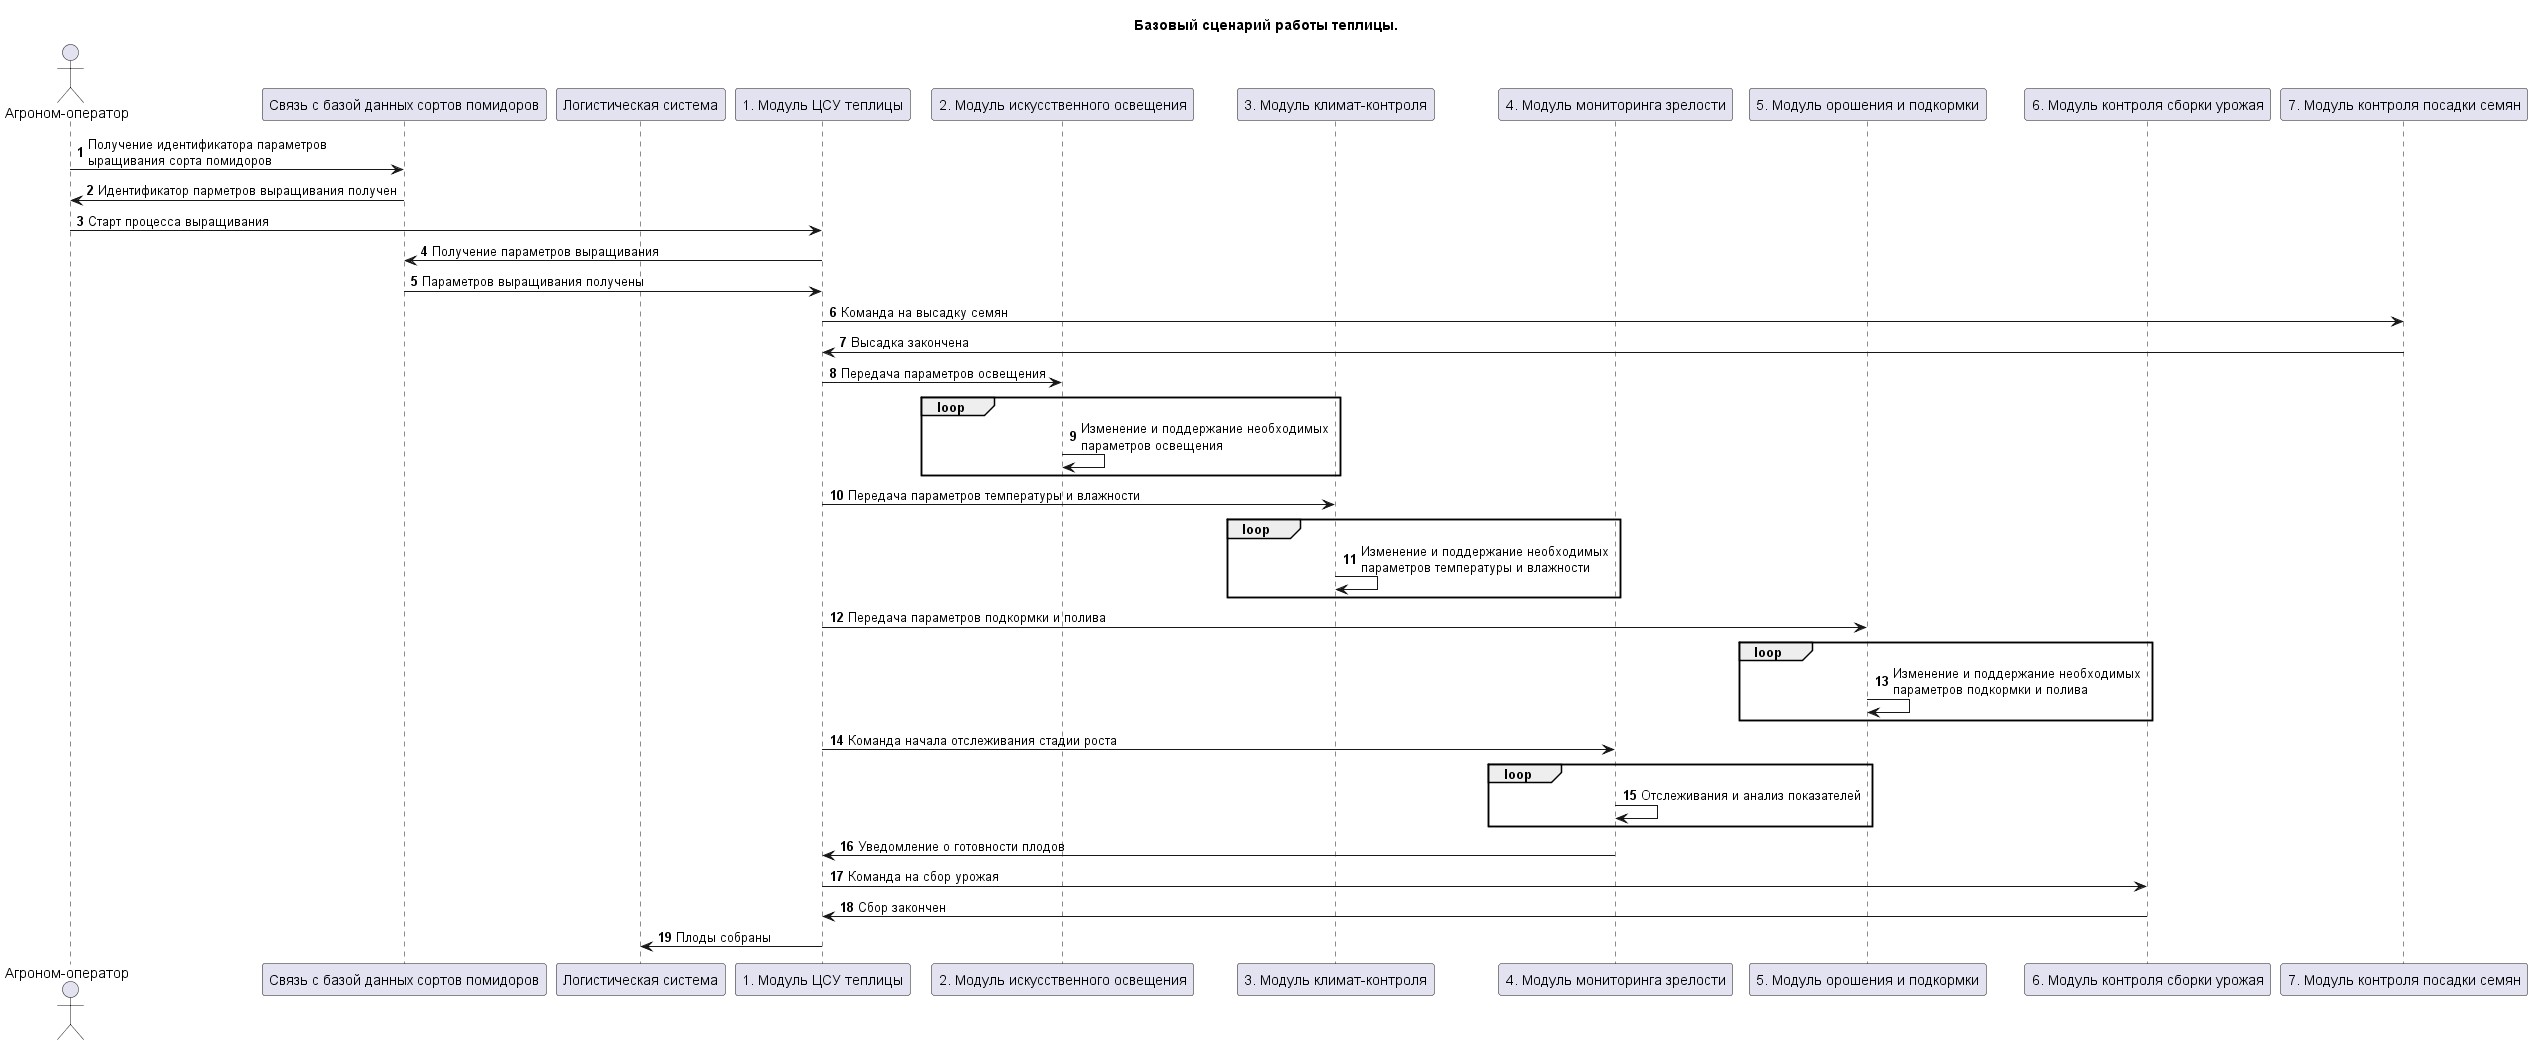

The diagram above was rendered by PlantUML. Its source (embedded in the PNG):
@startuml "greenhouse-proccessing-scheme"

title "Базовый сценарий работы теплицы."

actor "Агроном-оператор" as operator
participant "Связь с базой данных сортов помидоров" as tomato_db
participant "Логистическая система" as logistics_system
participant "1. Модуль ЦСУ теплицы" as main_control_module
participant "2. Модуль искусственного освещения" as lighting_module
participant "3. Модуль климат-контроля" as climate_control_module
participant "4. Модуль мониторинга зрелости" as ripeness_monitor_module
participant "5. Модуль орошения и подкормки" as irrigation_module
participant "6. Модуль контроля сборки урожая" as harvesting_module
participant "7. Модуль контроля посадки семян" as planting_module

autonumber

operator -> tomato_db: Получение идентификатора параметров\nыращивания сорта помидоров
tomato_db -> operator: Идентификатор парметров выращивания получен

operator -> main_control_module: Старт процесса выращивания

main_control_module -> tomato_db: Получение параметров выращивания
tomato_db -> main_control_module: Параметров выращивания получены

main_control_module -> planting_module: Команда на высадку семян
planting_module -> main_control_module: Высадка закончена

main_control_module -> lighting_module: Передача параметров освещения
loop
lighting_module -> lighting_module: Изменение и поддержание необходимых\nпараметров освещения
end

main_control_module -> climate_control_module: Передача параметров температуры и влажности
loop
climate_control_module -> climate_control_module: Изменение и поддержание необходимых\nпараметров температуры и влажности
end

main_control_module -> irrigation_module: Передача параметров подкормки и полива
loop
irrigation_module -> irrigation_module: Изменение и поддержание необходимых\nпараметров подкормки и полива
end

main_control_module -> ripeness_monitor_module: Команда начала отслеживания стадии роста
loop
ripeness_monitor_module -> ripeness_monitor_module: Отслеживания и анализ показателей
end

ripeness_monitor_module -> main_control_module: Уведомление о готовности плодов

main_control_module -> harvesting_module: Команда на сбор урожая
harvesting_module -> main_control_module: Сбор закончен

main_control_module -> logistics_system: Плоды собраны

@enduml